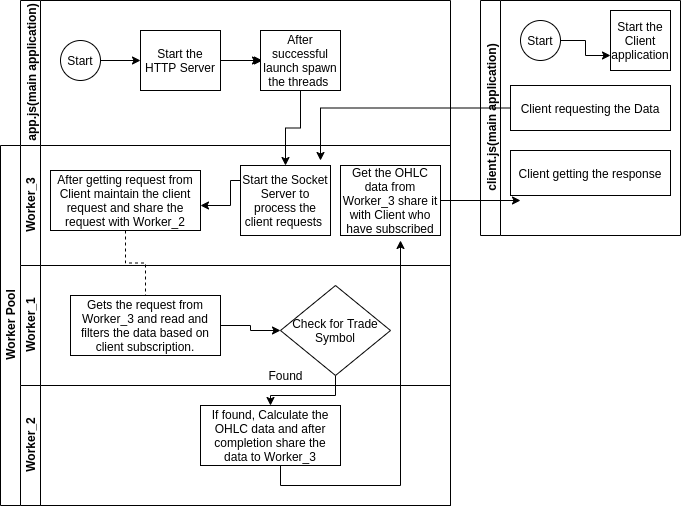

The diagram above was exported from draw.io. Its source (the exported page's mxGraphModel, read from the mxfile embedded in the PNG):
<mxGraphModel dx="803" dy="497" grid="1" gridSize="10" guides="1" tooltips="1" connect="1" arrows="1" fold="1" page="1" pageScale="1" pageWidth="827" pageHeight="1169" math="0" shadow="0">
  <root>
    <mxCell id="0" />
    <mxCell id="1" parent="0" />
    <mxCell id="F6AkxeW262ZOO1PbTNrU-1" value="app.js(main application)" style="swimlane;html=1;startSize=20;horizontal=0;" vertex="1" parent="1">
      <mxGeometry x="160" y="80" width="430" height="145" as="geometry" />
    </mxCell>
    <mxCell id="F6AkxeW262ZOO1PbTNrU-2" value="" style="edgeStyle=orthogonalEdgeStyle;rounded=0;orthogonalLoop=1;jettySize=auto;html=1;" edge="1" parent="F6AkxeW262ZOO1PbTNrU-1" source="F6AkxeW262ZOO1PbTNrU-3" target="F6AkxeW262ZOO1PbTNrU-4">
      <mxGeometry relative="1" as="geometry" />
    </mxCell>
    <mxCell id="F6AkxeW262ZOO1PbTNrU-3" value="Start" style="ellipse;whiteSpace=wrap;html=1;" vertex="1" parent="F6AkxeW262ZOO1PbTNrU-1">
      <mxGeometry x="40" y="40" width="40" height="40" as="geometry" />
    </mxCell>
    <mxCell id="F6AkxeW262ZOO1PbTNrU-9" value="" style="edgeStyle=orthogonalEdgeStyle;rounded=0;orthogonalLoop=1;jettySize=auto;html=1;" edge="1" parent="F6AkxeW262ZOO1PbTNrU-1" source="F6AkxeW262ZOO1PbTNrU-4" target="F6AkxeW262ZOO1PbTNrU-6">
      <mxGeometry relative="1" as="geometry" />
    </mxCell>
    <mxCell id="F6AkxeW262ZOO1PbTNrU-4" value="Start the HTTP Server" style="rounded=0;whiteSpace=wrap;html=1;fontFamily=Helvetica;fontSize=12;fontColor=#000000;align=center;" vertex="1" parent="F6AkxeW262ZOO1PbTNrU-1">
      <mxGeometry x="120" y="30" width="80" height="60" as="geometry" />
    </mxCell>
    <mxCell id="F6AkxeW262ZOO1PbTNrU-5" value="" style="edgeStyle=orthogonalEdgeStyle;rounded=0;orthogonalLoop=1;jettySize=auto;html=1;endArrow=classic;endFill=1;" edge="1" parent="F6AkxeW262ZOO1PbTNrU-1">
      <mxGeometry relative="1" as="geometry">
        <mxPoint x="202" y="60" as="sourcePoint" />
        <mxPoint x="242" y="60" as="targetPoint" />
      </mxGeometry>
    </mxCell>
    <mxCell id="F6AkxeW262ZOO1PbTNrU-6" value="After successful launch spawn the threads&amp;nbsp;" style="rounded=0;whiteSpace=wrap;html=1;fontFamily=Helvetica;fontSize=12;fontColor=#000000;align=center;" vertex="1" parent="F6AkxeW262ZOO1PbTNrU-1">
      <mxGeometry x="240" y="30" width="80" height="60" as="geometry" />
    </mxCell>
    <mxCell id="dNxyNK7c78bLwvsdeMH5-19" value="Worker Pool" style="swimlane;html=1;childLayout=stackLayout;resizeParent=1;resizeParentMax=0;horizontal=0;startSize=20;horizontalStack=0;" parent="1" vertex="1">
      <mxGeometry x="140" y="225" width="450" height="360" as="geometry" />
    </mxCell>
    <mxCell id="dNxyNK7c78bLwvsdeMH5-27" value="" style="edgeStyle=orthogonalEdgeStyle;rounded=0;orthogonalLoop=1;jettySize=auto;html=1;dashed=1;endArrow=none;endFill=0;" parent="dNxyNK7c78bLwvsdeMH5-19" source="dNxyNK7c78bLwvsdeMH5-24" target="dNxyNK7c78bLwvsdeMH5-26" edge="1">
      <mxGeometry relative="1" as="geometry" />
    </mxCell>
    <mxCell id="dNxyNK7c78bLwvsdeMH5-35" style="edgeStyle=orthogonalEdgeStyle;rounded=0;orthogonalLoop=1;jettySize=auto;html=1;endArrow=classic;endFill=1;" parent="dNxyNK7c78bLwvsdeMH5-19" source="dNxyNK7c78bLwvsdeMH5-28" target="dNxyNK7c78bLwvsdeMH5-34" edge="1">
      <mxGeometry relative="1" as="geometry" />
    </mxCell>
    <mxCell id="dNxyNK7c78bLwvsdeMH5-20" value="Worker_3" style="swimlane;html=1;startSize=20;horizontal=0;" parent="dNxyNK7c78bLwvsdeMH5-19" vertex="1">
      <mxGeometry x="20" width="430" height="120" as="geometry" />
    </mxCell>
    <mxCell id="dNxyNK7c78bLwvsdeMH5-24" value="After getting request from Client maintain the client request and share the request with Worker_2" style="rounded=0;whiteSpace=wrap;html=1;fontFamily=Helvetica;fontSize=12;fontColor=#000000;align=center;" parent="dNxyNK7c78bLwvsdeMH5-20" vertex="1">
      <mxGeometry x="30" y="25" width="150" height="60" as="geometry" />
    </mxCell>
    <mxCell id="F6AkxeW262ZOO1PbTNrU-14" value="Get the OHLC data from Worker_3 share it with Client who have subscribed" style="rounded=0;whiteSpace=wrap;html=1;fontFamily=Helvetica;fontSize=12;fontColor=#000000;align=center;" vertex="1" parent="dNxyNK7c78bLwvsdeMH5-20">
      <mxGeometry x="320" y="20" width="100" height="70" as="geometry" />
    </mxCell>
    <mxCell id="F6AkxeW262ZOO1PbTNrU-12" value="" style="edgeStyle=orthogonalEdgeStyle;rounded=0;orthogonalLoop=1;jettySize=auto;html=1;endArrow=classic;endFill=1;exitX=0;exitY=0;exitDx=0;exitDy=0;" edge="1" parent="dNxyNK7c78bLwvsdeMH5-20" source="dNxyNK7c78bLwvsdeMH5-30" target="dNxyNK7c78bLwvsdeMH5-24">
      <mxGeometry relative="1" as="geometry">
        <mxPoint x="212" y="-75" as="sourcePoint" />
        <mxPoint x="252" y="-75" as="targetPoint" />
        <Array as="points">
          <mxPoint x="230" y="35" />
          <mxPoint x="210" y="35" />
          <mxPoint x="210" y="60" />
        </Array>
      </mxGeometry>
    </mxCell>
    <mxCell id="dNxyNK7c78bLwvsdeMH5-30" value="Start the Socket Server to process the client requests&amp;nbsp;" style="rounded=0;whiteSpace=wrap;html=1;fontFamily=Helvetica;fontSize=12;fontColor=#000000;align=center;" parent="dNxyNK7c78bLwvsdeMH5-20" vertex="1">
      <mxGeometry x="220" y="20" width="90" height="70" as="geometry" />
    </mxCell>
    <mxCell id="dNxyNK7c78bLwvsdeMH5-21" value="Worker_1" style="swimlane;html=1;startSize=20;horizontal=0;" parent="dNxyNK7c78bLwvsdeMH5-19" vertex="1">
      <mxGeometry x="20" y="120" width="430" height="120" as="geometry" />
    </mxCell>
    <mxCell id="dNxyNK7c78bLwvsdeMH5-29" value="" style="edgeStyle=orthogonalEdgeStyle;rounded=0;orthogonalLoop=1;jettySize=auto;html=1;endArrow=classic;endFill=1;" parent="dNxyNK7c78bLwvsdeMH5-21" source="dNxyNK7c78bLwvsdeMH5-26" target="dNxyNK7c78bLwvsdeMH5-28" edge="1">
      <mxGeometry relative="1" as="geometry" />
    </mxCell>
    <mxCell id="dNxyNK7c78bLwvsdeMH5-26" value="Gets the request from Worker_3 and read and filters the data based on client subscription." style="rounded=0;whiteSpace=wrap;html=1;fontFamily=Helvetica;fontSize=12;fontColor=#000000;align=center;" parent="dNxyNK7c78bLwvsdeMH5-21" vertex="1">
      <mxGeometry x="50" y="30" width="150" height="60" as="geometry" />
    </mxCell>
    <mxCell id="dNxyNK7c78bLwvsdeMH5-28" value="Check for Trade Symbol" style="rhombus;whiteSpace=wrap;html=1;fontFamily=Helvetica;fontSize=12;fontColor=#000000;align=center;" parent="dNxyNK7c78bLwvsdeMH5-21" vertex="1">
      <mxGeometry x="260" y="20" width="110" height="90" as="geometry" />
    </mxCell>
    <mxCell id="F6AkxeW262ZOO1PbTNrU-13" value="Found" style="text;html=1;align=center;verticalAlign=middle;resizable=0;points=[];autosize=1;" vertex="1" parent="dNxyNK7c78bLwvsdeMH5-21">
      <mxGeometry x="240" y="100" width="50" height="20" as="geometry" />
    </mxCell>
    <mxCell id="dNxyNK7c78bLwvsdeMH5-22" value="Worker_2" style="swimlane;html=1;startSize=20;horizontal=0;" parent="dNxyNK7c78bLwvsdeMH5-19" vertex="1">
      <mxGeometry x="20" y="240" width="430" height="120" as="geometry" />
    </mxCell>
    <mxCell id="dNxyNK7c78bLwvsdeMH5-34" value="If found, Calculate the OHLC data and after completion share the data to Worker_3" style="rounded=0;whiteSpace=wrap;html=1;fontFamily=Helvetica;fontSize=12;fontColor=#000000;align=center;" parent="dNxyNK7c78bLwvsdeMH5-22" vertex="1">
      <mxGeometry x="180" y="20" width="140" height="60" as="geometry" />
    </mxCell>
    <mxCell id="dNxyNK7c78bLwvsdeMH5-38" style="edgeStyle=orthogonalEdgeStyle;rounded=0;orthogonalLoop=1;jettySize=auto;html=1;endArrow=classic;endFill=1;" parent="dNxyNK7c78bLwvsdeMH5-22" source="dNxyNK7c78bLwvsdeMH5-34" edge="1">
      <mxGeometry relative="1" as="geometry">
        <Array as="points">
          <mxPoint x="260" y="100" />
          <mxPoint x="380" y="100" />
        </Array>
        <mxPoint x="380" y="-145" as="targetPoint" />
      </mxGeometry>
    </mxCell>
    <mxCell id="F6AkxeW262ZOO1PbTNrU-18" value="client.js(main application)" style="swimlane;html=1;startSize=20;horizontal=0;" vertex="1" parent="1">
      <mxGeometry x="620" y="80" width="200" height="235" as="geometry" />
    </mxCell>
    <mxCell id="F6AkxeW262ZOO1PbTNrU-19" value="" style="edgeStyle=orthogonalEdgeStyle;rounded=0;orthogonalLoop=1;jettySize=auto;html=1;entryX=0;entryY=0.75;entryDx=0;entryDy=0;" edge="1" parent="F6AkxeW262ZOO1PbTNrU-18" source="F6AkxeW262ZOO1PbTNrU-20" target="F6AkxeW262ZOO1PbTNrU-22">
      <mxGeometry relative="1" as="geometry">
        <mxPoint x="120" y="60" as="targetPoint" />
      </mxGeometry>
    </mxCell>
    <mxCell id="F6AkxeW262ZOO1PbTNrU-20" value="Start" style="ellipse;whiteSpace=wrap;html=1;" vertex="1" parent="F6AkxeW262ZOO1PbTNrU-18">
      <mxGeometry x="40" y="20" width="40" height="40" as="geometry" />
    </mxCell>
    <mxCell id="F6AkxeW262ZOO1PbTNrU-22" value="Start the Client application" style="rounded=0;whiteSpace=wrap;html=1;fontFamily=Helvetica;fontSize=12;fontColor=#000000;align=center;" vertex="1" parent="F6AkxeW262ZOO1PbTNrU-18">
      <mxGeometry x="130" y="10" width="60" height="60" as="geometry" />
    </mxCell>
    <mxCell id="F6AkxeW262ZOO1PbTNrU-17" value="Client requesting the Data" style="rounded=0;whiteSpace=wrap;html=1;fontFamily=Helvetica;fontSize=12;fontColor=#000000;align=center;" vertex="1" parent="F6AkxeW262ZOO1PbTNrU-18">
      <mxGeometry x="30" y="85" width="160" height="45" as="geometry" />
    </mxCell>
    <mxCell id="F6AkxeW262ZOO1PbTNrU-28" value="Client getting the response" style="rounded=0;whiteSpace=wrap;html=1;fontFamily=Helvetica;fontSize=12;fontColor=#000000;align=center;" vertex="1" parent="F6AkxeW262ZOO1PbTNrU-18">
      <mxGeometry x="30" y="150" width="160" height="45" as="geometry" />
    </mxCell>
    <mxCell id="F6AkxeW262ZOO1PbTNrU-32" value="" style="edgeStyle=orthogonalEdgeStyle;rounded=0;orthogonalLoop=1;jettySize=auto;html=1;" edge="1" parent="1" source="F6AkxeW262ZOO1PbTNrU-14">
      <mxGeometry relative="1" as="geometry">
        <mxPoint x="660" y="280" as="targetPoint" />
      </mxGeometry>
    </mxCell>
    <mxCell id="F6AkxeW262ZOO1PbTNrU-34" value="" style="edgeStyle=orthogonalEdgeStyle;rounded=0;orthogonalLoop=1;jettySize=auto;html=1;" edge="1" parent="1" source="F6AkxeW262ZOO1PbTNrU-17">
      <mxGeometry relative="1" as="geometry">
        <mxPoint x="460" y="240" as="targetPoint" />
        <Array as="points">
          <mxPoint x="460" y="188" />
        </Array>
      </mxGeometry>
    </mxCell>
    <mxCell id="F6AkxeW262ZOO1PbTNrU-35" value="" style="edgeStyle=orthogonalEdgeStyle;rounded=0;orthogonalLoop=1;jettySize=auto;html=1;" edge="1" parent="1" source="F6AkxeW262ZOO1PbTNrU-6" target="dNxyNK7c78bLwvsdeMH5-30">
      <mxGeometry relative="1" as="geometry" />
    </mxCell>
  </root>
</mxGraphModel>